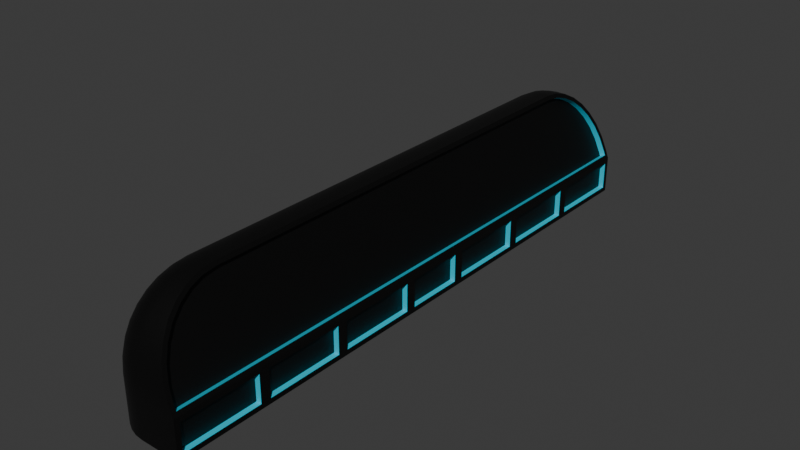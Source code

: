 # Source: time-stand.blend  (saved by Blender 4.5.90; exported with 4.5.12 LTS)
import bpy
from mathutils import Matrix  # noqa: F401  (used for matrix-valued properties, if any)

bpy.ops.wm.read_factory_settings(use_empty=True)
scene = bpy.context.scene
scene.name = 'Scene'

# ---- collections
col_collection = bpy.data.collections.new('Collection'); scene.collection.children.link(col_collection)

# ---- materials (node trees are filled in below, after node groups)
mat_backing = bpy.data.materials.new('backing')
mat_backing.alpha_threshold = 0.0
mat_backing.roughness = 0.5
mat_backing.line_color = (0.0, 0.0, 0.0, 1.0)
mat_edge_light = bpy.data.materials.new('edge-light')

# ---- node groups
ng_smooth_by_angle = bpy.data.node_groups.new('Smooth by Angle', 'GeometryNodeTree')
_s = ng_smooth_by_angle.interface.new_socket(name='Mesh', in_out='OUTPUT', socket_type='NodeSocketGeometry')
_s = ng_smooth_by_angle.interface.new_socket(name='Mesh', in_out='INPUT', socket_type='NodeSocketGeometry')
_s = ng_smooth_by_angle.interface.new_socket(name='Angle', in_out='INPUT', socket_type='NodeSocketFloat')
_s.subtype = 'ANGLE'
_s.default_value = 0.5236
_s.min_value = 0.0
_s.max_value = 3.142
_s.description = 'Maximum face angle for smooth edges'
_s = ng_smooth_by_angle.interface.new_socket(name='Ignore Sharpness', in_out='INPUT', socket_type='NodeSocketBool')
_s.force_non_field = True
ng_smooth_by_angle.description = 'Set the sharpness of mesh edges based on the angle between the neighboring faces'
ng_smooth_by_angle.is_modifier = True
_N = ng_smooth_by_angle.nodes; _L = ng_smooth_by_angle.links
n0 = _N.new('GeometryNodeSetShadeSmooth'); n0.name = 'Set Shade Smooth'; n0.location = (120, -80)
n0.domain = 'EDGE'
n1 = _N.new('GeometryNodeSetShadeSmooth'); n1.name = 'Set Shade Smooth.001'; n1.location = (300, -80)
n2 = _N.new('NodeGroupOutput'); n2.name = 'Group Output'; n2.location = (480, -80)
n3 = _N.new('GeometryNodeInputMeshEdgeAngle'); n3.name = 'Edge Angle'; n3.location = (-440, -240)
n4 = _N.new('NodeGroupInput'); n4.name = 'Group Input'; n4.location = (-80, -80)
n5 = _N.new('GeometryNodeInputEdgeSmooth'); n5.name = 'Is Edge Smooth'; n5.location = (-260, -120)
n6 = _N.new('GeometryNodeInputShadeSmooth'); n6.name = 'Is Shade Smooth'; n6.location = (-440, -397)
n7 = _N.new('FunctionNodeCompare'); n7.name = 'Compare'; n7.location = (-260, -260)
n7.operation = 'LESS_EQUAL'
n7.inputs[6].default_value = (0.0, 0.0, 0.0, 0.0)
n7.inputs[7].default_value = (0.0, 0.0, 0.0, 0.0)
n8 = _N.new('FunctionNodeBooleanMath'); n8.name = 'Boolean Math.001'; n8.location = (-80, -260)
n9 = _N.new('NodeGroupInput'); n9.name = 'Group Input.001'; n9.location = (-440, -329)
n10 = _N.new('NodeGroupInput'); n10.name = 'Group Input.002'; n10.location = (-259, -189)
n11 = _N.new('FunctionNodeBooleanMath'); n11.name = 'Boolean Math'; n11.location = (-80, -149)
n11.operation = 'OR'
n12 = _N.new('FunctionNodeBooleanMath'); n12.name = 'Boolean Math.002'; n12.location = (-260, -380)
n12.operation = 'OR'
n13 = _N.new('NodeGroupInput'); n13.name = 'Group Input.003'; n13.location = (-440, -460)
_L.new(n3.outputs[0], n7.inputs[0])
_L.new(n1.outputs[0], n2.inputs[0])
_L.new(n9.outputs[1], n7.inputs[1])
_L.new(n7.outputs[0], n8.inputs[0])
_L.new(n4.outputs[0], n0.inputs[0])
_L.new(n0.outputs[0], n1.inputs[0])
_L.new(n8.outputs[0], n0.inputs[2])
_L.new(n10.outputs[2], n11.inputs[1])
_L.new(n5.outputs[0], n11.inputs[0])
_L.new(n11.outputs[0], n0.inputs[1])
_L.new(n13.outputs[2], n12.inputs[1])
_L.new(n6.outputs[0], n12.inputs[0])
_L.new(n12.outputs[0], n8.inputs[1])
n2.is_active_output = True

# ---- material node trees
mat_backing.use_nodes = True; mat_backing.node_tree.nodes.clear()
_N = mat_backing.node_tree.nodes; _L = mat_backing.node_tree.links
n0 = _N.new('ShaderNodeOutputMaterial'); n0.name = 'Material Output'; n0.location = (200, 100)
n1 = _N.new('ShaderNodeBsdfPrincipled'); n1.name = 'Principled BSDF'; n1.location = (-200, 100)
n1.inputs[0].default_value = (0.0, 0.0, 0.0, 1.0)
n1.inputs[3].default_value = 1.45
_L.new(n1.outputs[0], n0.inputs[0])
n0.is_active_output = True
mat_edge_light.use_nodes = True; mat_edge_light.node_tree.nodes.clear()
_N = mat_edge_light.node_tree.nodes; _L = mat_edge_light.node_tree.links
n0 = _N.new('ShaderNodeBsdfPrincipled'); n0.name = 'Principled BSDF'; n0.location = (-200, 100)
n0.inputs[0].default_value = (0.0, 0.604, 0.8002, 1.0)
n1 = _N.new('ShaderNodeOutputMaterial'); n1.name = 'Material Output'; n1.location = (200, 100)
_L.new(n0.outputs[0], n1.inputs[0])
n1.is_active_output = True

# ---- world
world_world = bpy.data.worlds.new('World'); scene.world = world_world
world_world.use_nodes = True; world_world.node_tree.nodes.clear()
_N = world_world.node_tree.nodes; _L = world_world.node_tree.links
n0 = _N.new('ShaderNodeOutputWorld'); n0.name = 'World Output'; n0.location = (200, 100)
n1 = _N.new('ShaderNodeBackground'); n1.name = 'Background'; n1.location = (-200, 100)
n1.inputs[0].default_value = (0.05088, 0.05088, 0.05088, 1.0)
_L.new(n1.outputs[0], n0.inputs[0])
n0.is_active_output = True
world_world.color = (0.05088, 0.05088, 0.05088)
world_world.sun_shadow_jitter_overblur = 0.0

# ---- meshes
me_plane = bpy.data.meshes.new('Plane')
me_plane.from_pydata([(-0.4191, -2.339, 0.0), (0.4031, -2.294, 0.0415), (0.4031, 2.993, 0.0415), (0.1038, -2.294, 0.8189), (0.3875, 2.993, 0.08211), (0.1038, 2.259, 0.8189), (0.3313, 2.978, 0.2279), (0.2781, 2.937, 0.3661), (0.2291, 2.869, 0.4933), (0.1863, 2.777, 0.6045), (0.1512, 2.666, 0.6956), (0.1252, 2.54, 0.7631), (0.1092, 2.403, 0.8047), (0.4191, -2.339, 0.0), (0.4191, 2.985, -0.05176), (0.08778, -2.339, 0.8604), (0.3284, 3.022, 0.2355), (0.3867, 3.037, 0.08402), (0.2723, 2.978, 0.3811), (0.2206, 2.906, 0.5153), (0.1753, 2.81, 0.633), (0.1382, 2.692, 0.7295), (0.1105, 2.558, 0.8013), (0.09352, 2.412, 0.8455), (0.08778, 2.261, 0.8604), (0.3428, -2.294, 0.01827), (0.3428, 2.993, 0.01827), (0.04344, -2.294, 0.7957), (0.271, 2.978, 0.2046), (0.3272, 2.993, 0.05889), (0.2178, 2.937, 0.3428), (0.1688, 2.869, 0.47), (0.126, 2.777, 0.5813), (0.09091, 2.666, 0.6724), (0.06491, 2.54, 0.7399), (0.04892, 2.403, 0.7814), (0.04344, 2.259, 0.7957), (-0.4191, 2.618, 0.0), (-0.0001501, 3.037, 0.0), (-0.411, 2.7, 0.0), (-0.3872, 2.779, 0.0), (-0.3485, 2.851, 0.0), (-0.2964, 2.915, 0.0), (-0.2329, 2.967, 0.0), (-0.1605, 3.005, 0.0), (-0.08188, 3.029, 0.0), (-0.0001501, -2.339, 0.8604), (-0.4191, -2.339, 0.4414), (-0.08188, -2.339, 0.8523), (-0.1605, -2.339, 0.8285), (-0.2329, -2.339, 0.7898), (-0.2964, -2.339, 0.7377), (-0.3485, -2.339, 0.6742), (-0.3872, -2.339, 0.6018), (-0.411, -2.339, 0.5232), (-0.4191, 2.24, 0.4414), (-0.0001501, 2.261, 0.8604), (-0.411, 2.244, 0.5232), (-0.3872, 2.248, 0.6018), (-0.3485, 2.252, 0.6742), (-0.2964, 2.255, 0.7377), (-0.2329, 2.257, 0.7898), (-0.1605, 2.259, 0.8285), (-0.08188, 2.26, 0.8523), (-0.4191, 2.618, 0.06343), (-0.0001501, 3.037, 0.08402), (-0.411, 2.7, 0.06745), (-0.3872, 2.779, 0.07131), (-0.3485, 2.851, 0.07487), (-0.2964, 2.915, 0.07799), (-0.2329, 2.967, 0.08055), (-0.1605, 3.005, 0.08245), (-0.08188, 3.029, 0.08362), (-0.4191, 2.33, 0.4326), (-0.0001501, 2.412, 0.8455), (-0.411, 2.346, 0.5131), (-0.3872, 2.362, 0.5906), (-0.3485, 2.376, 0.662), (-0.2964, 2.388, 0.7245), (-0.2329, 2.399, 0.7759), (-0.1605, 2.406, 0.814), (-0.08188, 2.411, 0.8375), (-0.4191, 2.397, 0.4124), (-0.0001501, 2.558, 0.8013), (-0.411, 2.428, 0.4882), (-0.3872, 2.459, 0.5612), (-0.3485, 2.486, 0.6284), (-0.2964, 2.511, 0.6874), (-0.2329, 2.531, 0.7357), (-0.1605, 2.546, 0.7717), (-0.08188, 2.555, 0.7938), (-0.4191, 2.458, 0.3795), (-0.0001501, 2.692, 0.7295), (-0.411, 2.504, 0.4478), (-0.3872, 2.548, 0.5135), (-0.3485, 2.588, 0.574), (-0.2964, 2.624, 0.627), (-0.2329, 2.653, 0.6706), (-0.1605, 2.674, 0.7029), (-0.08188, 2.688, 0.7228), (-0.4191, 2.512, 0.3353), (-0.0001501, 2.81, 0.633), (-0.411, 2.57, 0.3934), (-0.3872, 2.626, 0.4492), (-0.3485, 2.678, 0.5007), (-0.2964, 2.723, 0.5458), (-0.2329, 2.76, 0.5828), (-0.1605, 2.787, 0.6103), (-0.08188, 2.804, 0.6273), (-0.4191, 2.556, 0.2815), (-0.0001501, 2.906, 0.5153), (-0.411, 2.625, 0.3271), (-0.3872, 2.69, 0.371), (-0.3485, 2.751, 0.4114), (-0.2964, 2.804, 0.4468), (-0.2329, 2.847, 0.4759), (-0.1605, 2.88, 0.4975), (-0.08188, 2.9, 0.5108), (-0.4191, 2.589, 0.22), (-0.0001501, 2.978, 0.3811), (-0.411, 2.665, 0.2514), (-0.3872, 2.738, 0.2817), (-0.3485, 2.805, 0.3095), (-0.2964, 2.864, 0.3339), (-0.2329, 2.913, 0.354), (-0.1605, 2.949, 0.3689), (-0.08188, 2.971, 0.378), (-0.4191, 2.609, 0.1534), (-0.0001501, 3.022, 0.2355), (-0.411, 2.69, 0.1694), (-0.3872, 2.767, 0.1848), (-0.3485, 2.839, 0.199), (-0.2964, 2.901, 0.2114), (-0.2329, 2.953, 0.2216), (-0.1605, 2.991, 0.2292), (-0.08188, 3.014, 0.2339), (-0.4191, -2.339, -0.3881), (0.4191, -2.339, -0.3881), (0.4191, 2.985, -0.3363), (-0.0001501, 3.037, -0.3881), (-0.08188, 3.029, -0.3881), (-0.1605, 3.005, -0.3881), (-0.2329, 2.967, -0.3881), (-0.2964, 2.915, -0.3881), (-0.3485, 2.851, -0.3881), (-0.3872, 2.779, -0.3881), (-0.411, 2.7, -0.3881), (-0.4191, 2.618, -0.3881), (0.4191, -1.443, 0.0), (0.4191, -0.495, -0.05176), (0.4191, 0.401, -0.05176), (0.4191, 1.297, -0.05176), (0.4191, 2.193, -0.05176), (0.4031, -1.413, 0.0415), (0.4031, -0.532, 0.0415), (0.4031, 0.3492, 0.0415), (0.4031, 1.23, 0.0415), (0.4031, 2.112, 0.0415), (0.3428, -1.413, 0.01827), (0.3428, -0.532, 0.01827), (0.3428, 0.3492, 0.01827), (0.3428, 1.23, 0.01827), (0.3428, 2.112, 0.01827), (0.4191, -1.443, -0.3881), (0.4191, -0.495, -0.3363), (0.4191, 0.401, -0.3363), (0.4191, 1.297, -0.3363), (0.4191, 2.193, -0.3363), (0.4191, 2.089, -0.05176), (0.4191, 3.037, 0.0), (0.4191, 2.089, -0.3363), (0.4191, 3.037, -0.3881), (0.4191, 1.193, -0.05176), (0.4191, 2.141, 0.0), (0.4191, 1.193, -0.3363), (0.4191, 2.141, -0.3881), (0.4191, 0.2974, -0.05176), (0.4191, 1.245, 0.0), (0.4191, 0.2974, -0.3363), (0.4191, 1.245, -0.3881), (0.4191, -0.5468, 0.0), (0.4191, 0.3492, 0.0), (0.4191, -0.5468, -0.3881), (0.4191, 0.3492, -0.3881), (0.3622, 2.193, -0.05176), (0.3622, 2.985, -0.05176), (0.3622, 2.193, -0.3363), (0.3622, 2.985, -0.3363), (0.3622, 1.297, -0.05176), (0.3622, 2.089, -0.05176), (0.3622, 1.297, -0.3363), (0.3622, 2.089, -0.3363), (0.3622, 0.401, -0.05176), (0.3622, 1.193, -0.05176), (0.3622, 0.401, -0.3363), (0.3622, 1.193, -0.3363), (0.3622, -0.495, -0.05176), (0.3622, 0.2974, -0.05176), (0.3622, -0.495, -0.3363), (0.3622, 0.2974, -0.3363)], [], [(2, 4, 29, 26), (153, 1, 13, 148), (1, 3, 15, 13), (6, 4, 17, 16), (7, 6, 16, 18), (8, 7, 18, 19), (9, 8, 19, 20), (10, 9, 20, 21), (11, 10, 21, 22), (12, 11, 22, 23), (5, 12, 23, 24), (3, 5, 24, 15), (4, 2, 169, 17), (29, 28, 30, 31, 32, 33, 34, 35, 36, 27, 25, 158, 159, 160, 161, 162, 26), (3, 1, 25, 27), (11, 12, 35, 34), (8, 9, 32, 31), (4, 6, 28, 29), (12, 5, 36, 35), (9, 10, 33, 32), (6, 7, 30, 28), (5, 3, 27, 36), (157, 2, 26, 162), (10, 11, 34, 33), (7, 8, 31, 30), (64, 127, 129, 66), (66, 129, 130, 67), (67, 130, 131, 68), (68, 131, 132, 69), (69, 132, 133, 70), (70, 133, 134, 71), (71, 134, 135, 72), (72, 135, 128, 65), (127, 118, 120, 129), (129, 120, 121, 130), (130, 121, 122, 131), (131, 122, 123, 132), (132, 123, 124, 133), (133, 124, 125, 134), (134, 125, 126, 135), (135, 126, 119, 128), (118, 109, 111, 120), (120, 111, 112, 121), (121, 112, 113, 122), (122, 113, 114, 123), (123, 114, 115, 124), (124, 115, 116, 125), (125, 116, 117, 126), (126, 117, 110, 119), (109, 100, 102, 111), (111, 102, 103, 112), (112, 103, 104, 113), (113, 104, 105, 114), (114, 105, 106, 115), (115, 106, 107, 116), (116, 107, 108, 117), (117, 108, 101, 110), (100, 91, 93, 102), (102, 93, 94, 103), (103, 94, 95, 104), (104, 95, 96, 105), (105, 96, 97, 106), (106, 97, 98, 107), (107, 98, 99, 108), (108, 99, 92, 101), (91, 82, 84, 93), (93, 84, 85, 94), (94, 85, 86, 95), (95, 86, 87, 96), (96, 87, 88, 97), (97, 88, 89, 98), (98, 89, 90, 99), (99, 90, 83, 92), (82, 73, 75, 84), (84, 75, 76, 85), (85, 76, 77, 86), (86, 77, 78, 87), (87, 78, 79, 88), (88, 79, 80, 89), (89, 80, 81, 90), (90, 81, 74, 83), (73, 55, 57, 75), (75, 57, 58, 76), (76, 58, 59, 77), (77, 59, 60, 78), (78, 60, 61, 79), (79, 61, 62, 80), (80, 62, 63, 81), (81, 63, 56, 74), (65, 38, 45, 72), (72, 45, 44, 71), (71, 44, 43, 70), (70, 43, 42, 69), (69, 42, 41, 68), (68, 41, 40, 67), (67, 40, 39, 66), (66, 39, 37, 64), (46, 56, 63, 48), (48, 63, 62, 49), (49, 62, 61, 50), (50, 61, 60, 51), (51, 60, 59, 52), (52, 59, 58, 53), (53, 58, 57, 54), (54, 57, 55, 47), (37, 0, 47, 55, 73, 82, 91, 100, 109, 118, 127, 64), (40, 41, 144, 145), (169, 38, 65, 17), (46, 15, 24, 56), (0, 13, 15, 46, 48, 49, 50, 51, 52, 53, 54, 47), (23, 74, 56, 24), (17, 65, 128, 16), (22, 83, 74, 23), (21, 92, 83, 22), (20, 101, 92, 21), (19, 110, 101, 20), (18, 119, 110, 19), (16, 128, 119, 18), (136, 147, 146, 145, 144, 143, 142, 141, 140, 139, 171, 175, 179, 183, 182, 163, 137), (45, 38, 139, 140), (37, 39, 146, 147), (43, 44, 141, 142), (38, 169, 171, 139), (41, 42, 143, 144), (13, 0, 136, 137), (39, 40, 145, 146), (44, 45, 140, 141), (0, 37, 147, 136), (148, 13, 137, 163), (42, 43, 142, 143), (167, 138, 187, 186), (168, 151, 188, 189), (14, 152, 184, 185), (149, 164, 198, 196), (180, 148, 163, 182), (1, 153, 158, 25), (153, 154, 159, 158), (154, 155, 160, 159), (155, 156, 161, 160), (156, 157, 162, 161), (2, 157, 173, 169), (157, 156, 177, 173), (156, 155, 181, 177), (155, 154, 180, 181), (154, 153, 148, 180), (152, 14, 169, 173), (138, 167, 175, 171), (14, 138, 171, 169), (167, 152, 173, 175), (151, 168, 173, 177), (170, 166, 179, 175), (168, 170, 175, 173), (166, 151, 177, 179), (150, 172, 177, 181), (174, 165, 183, 179), (172, 174, 179, 177), (165, 150, 181, 183), (149, 176, 181, 180), (178, 164, 182, 183), (176, 178, 183, 181), (164, 149, 180, 182), (185, 184, 186, 187), (189, 188, 190, 191), (193, 192, 194, 195), (197, 196, 198, 199), (172, 150, 192, 193), (166, 170, 191, 190), (176, 149, 196, 197), (138, 14, 185, 187), (165, 174, 195, 194), (170, 168, 189, 191), (164, 178, 199, 198), (152, 167, 186, 184), (174, 172, 193, 195), (151, 166, 190, 188), (178, 176, 197, 199), (150, 165, 194, 192)])
me_plane.polygons.foreach_set('use_smooth', [True] * 177)
me_plane.polygons.foreach_set('material_index', [1, 0, 0, 0, 0, 0, 0, 0, 0, 0, 0, 0, 0, 0, 1, 1, 1, 1, 1, 1, 1, 1, 1, 1, 1, 0, 0, 0, 0, 0, 0, 0, 0, 0, 0, 0, 0, 0, 0, 0, 0, 0, 0, 0, 0, 0, 0, 0, 0, 0, 0, 0, 0, 0, 0, 0, 0, 0, 0, 0, 0, 0, 0, 0, 0, 0, 0, 0, 0, 0, 0, 0, 0, 0, 0, 0, 0, 0, 0, 0, 0, 0, 0, 0, 0, 0, 0, 0, 0, 0, 0, 0, 0, 0, 0, 0, 0, 0, 0, 0, 0, 0, 0, 0, 0, 0, 0, 0, 0, 0, 0, 0, 0, 0, 0, 0, 0, 0, 0, 0, 0, 0, 0, 0, 0, 0, 0, 0, 0, 0, 1, 1, 1, 1, 0, 1, 1, 1, 1, 1, 0, 0, 0, 0, 0, 0, 0, 0, 0, 0, 0, 0, 0, 0, 0, 0, 0, 0, 0, 0, 0, 0, 0, 0, 0, 1, 1, 1, 1, 1, 1, 1, 1, 1, 1, 1, 1])
_k = set([(13, 148), (14, 152), (148, 180), (149, 176), (150, 172), (151, 168), (169, 173), (173, 177), (177, 181), (180, 181), (184, 185), (188, 189), (192, 193), (196, 197)])
me_plane.attributes.new('sharp_edge', 'BOOLEAN', 'EDGE').data.foreach_set('value', [ (min(e.vertices), max(e.vertices)) in _k for e in me_plane.edges])
_uv = me_plane.uv_layers.new(name='UVMap')
_uv.uv.foreach_set('vector', [1.0, 0.9917, 1.0, 0.9918, 1.0, 0.9918, 1.0, 0.9917, 1.0, 0.1722, 1.0, 0.008272, 1.0, 0.0, 1.0, 0.1667, 1.0, 0.008272, 1.0, 0.008272, 1.0, 0.0, 1.0, 0.0, 1.0, 0.9892, 1.0, 0.9918, 1.0, 1.0, 1.0, 0.9974, 1.0, 0.9817, 1.0, 0.9892, 1.0, 0.9974, 1.0, 0.9895, 1.0, 0.9695, 1.0, 0.9817, 1.0, 0.9895, 1.0, 0.9766, 1.0, 0.9528, 1.0, 0.9695, 1.0, 0.9766, 1.0, 0.9592, 1.003, 0.9312, 1.0, 0.9528, 1.0, 0.9592, 1.003, 0.9358, 1.001, 0.9075, 1.003, 0.9312, 1.003, 0.9358, 1.001, 0.9109, 1.0, 0.882, 1.001, 0.9075, 1.001, 0.9109, 1.0, 0.8838, 1.0, 0.8552, 1.0, 0.882, 1.0, 0.8838, 1.0, 0.8556, 1.0, 0.008272, 1.0, 0.8552, 1.0, 0.8556, 1.0, 0.0, 1.0, 0.9918, 1.0, 0.9917, 1.0, 1.0, 1.0, 1.0, 1.0, 0.9918, 1.0, 0.9892, 1.0, 0.9817, 1.0, 0.9695, 1.0, 0.9528, 1.003, 0.9312, 1.001, 0.9075, 1.0, 0.882, 1.0, 0.8552, 1.0, 0.008272, 1.0, 0.008272, 1.0, 0.1722, 1.0, 0.3361, 1.0, 0.5, 1.0, 0.6639, 1.0, 0.8278, 1.0, 0.9917, 1.0, 0.008272, 1.0, 0.008272, 1.0, 0.008272, 1.0, 0.008272, 1.001, 0.9075, 1.0, 0.882, 1.0, 0.882, 1.001, 0.9075, 1.0, 0.9695, 1.0, 0.9528, 1.0, 0.9528, 1.0, 0.9695, 1.0, 0.9918, 1.0, 0.9892, 1.0, 0.9892, 1.0, 0.9918, 1.0, 0.882, 1.0, 0.8552, 1.0, 0.8552, 1.0, 0.882, 1.0, 0.9528, 1.003, 0.9312, 1.003, 0.9312, 1.0, 0.9528, 1.0, 0.9892, 1.0, 0.9817, 1.0, 0.9817, 1.0, 0.9892, 1.0, 0.8552, 1.0, 0.008272, 1.0, 0.008272, 1.0, 0.8552, 1.0, 0.8278, 1.0, 0.9917, 1.0, 0.9917, 1.0, 0.8278, 1.003, 0.9312, 1.001, 0.9075, 1.001, 0.9075, 1.003, 0.9312, 1.0, 0.9817, 1.0, 0.9695, 1.0, 0.9695, 1.0, 0.9817, 0.0, 0.9221, 0.0, 0.9205, 0.0, 0.9356, 0.0, 0.9373, 0.0, 0.9373, 0.0, 0.9356, 0.0, 0.95, 0.0, 0.9519, 0.0, 0.9519, 0.0, 0.95, 0.0, 0.9633, 0.0, 0.9654, 0.0, 0.9654, 0.0, 0.9633, 0.0, 0.9972, 0.0, 0.9999, 0.0, 0.9999, 0.0, 0.9972, 0.2491, 0.9972, 0.2312, 1.0, 0.2312, 1.0, 0.2491, 0.9972, 0.346, 0.9973, 0.321, 1.0, 0.321, 1.0, 0.346, 0.9973, 0.4511, 0.9973, 0.4185, 1.0, 0.4185, 1.0, 0.4511, 0.9973, 0.5605, 0.9974, 0.5199, 1.0, 0.0, 0.9205, 0.0, 0.9168, 0.0, 0.931, 0.0, 0.9356, 0.0, 0.9356, 0.0, 0.931, 0.0, 0.9446, 0.0, 0.95, 0.0, 0.95, 0.0, 0.9446, 0.0, 0.9572, 0.0, 0.9633, 0.0, 0.9633, 0.0, 0.9572, 0.0, 0.9893, 0.0, 0.9972, 0.0, 0.9972, 0.0, 0.9893, 0.2693, 0.9894, 0.2491, 0.9972, 0.2491, 0.9972, 0.2693, 0.9894, 0.3741, 0.9894, 0.346, 0.9973, 0.346, 0.9973, 0.3741, 0.9894, 0.4877, 0.9895, 0.4511, 0.9973, 0.4511, 0.9973, 0.4877, 0.9895, 0.6059, 0.9895, 0.5605, 0.9974, 0.0, 0.9168, 0.0, 0.9108, 0.0, 0.9236, 0.0, 0.931, 0.0, 0.931, 0.0, 0.9236, 0.0, 0.9359, 0.0, 0.9446, 0.0, 0.9446, 0.0, 0.9359, 0.0, 0.9473, 0.0, 0.9572, 0.0, 0.9572, 0.0, 0.9473, 0.0, 0.9765, 0.0, 0.9893, 0.0, 0.9893, 0.0, 0.9765, 0.291, 0.9766, 0.2693, 0.9894, 0.2693, 0.9894, 0.291, 0.9766, 0.4043, 0.9766, 0.3741, 0.9894, 0.3741, 0.9894, 0.4043, 0.9766, 0.5271, 0.9766, 0.4877, 0.9895, 0.4877, 0.9895, 0.5271, 0.9766, 0.6549, 0.9766, 0.6059, 0.9895, 0.0, 0.9108, 0.0, 0.9026, 0.0, 0.9134, 0.0, 0.9236, 0.0, 0.9236, 0.0, 0.9134, 0.0, 0.9239, 0.0, 0.9359, 0.0, 0.9359, 0.0, 0.9239, 0.0, 0.9337, 0.0, 0.9473, 0.0, 0.9473, 0.0, 0.9337, 0.0, 0.9591, 0.0, 0.9765, 0.0, 0.9765, 0.0, 0.9591, 0.3132, 0.9592, 0.291, 0.9766, 0.291, 0.9766, 0.3132, 0.9592, 0.4351, 0.9592, 0.4043, 0.9766, 0.4043, 0.9766, 0.4351, 0.9592, 0.5673, 0.9593, 0.5271, 0.9766, 0.5271, 0.9766, 0.5673, 0.9593, 0.7048, 0.9593, 0.6549, 0.9766, 0.0, 0.9026, 0.0, 0.8925, 0.0, 0.9011, 0.0, 0.9134, 0.0, 0.9134, 0.0, 0.9011, 0.0, 0.9093, 0.0, 0.9239, 0.0, 0.9239, 0.0, 0.9093, 0.0, 0.9168, 0.0, 0.9337, 0.0, 0.9337, 0.0, 0.9168, 0.0, 0.9358, 0.0, 0.9591, 0.0, 0.9591, 0.0, 0.9358, 0.3351, 0.9358, 0.3132, 0.9592, 0.3132, 0.9592, 0.3351, 0.9358, 0.4656, 0.9358, 0.4351, 0.9592, 0.4351, 0.9592, 0.4656, 0.9358, 0.6072, 0.9358, 0.5673, 0.9593, 0.5673, 0.9593, 0.6072, 0.9358, 0.7544, 0.9358, 0.7048, 0.9593, 0.0, 0.8925, 0.0, 0.8811, 0.0, 0.8869, 0.0, 0.9011, 0.0, 0.9011, 0.0, 0.8869, 0.0, 0.8925, 0.0, 0.9093, 0.0, 0.9093, 0.0, 0.8925, 0.0, 0.8977, 0.0, 0.9168, 0.0, 0.9168, 0.0, 0.8977, 0.0, 0.9108, 0.0, 0.9358, 0.0, 0.9358, 0.0, 0.9108, 0.3519, 0.9108, 0.3351, 0.9358, 0.3351, 0.9358, 0.3519, 0.9108, 0.4889, 0.9108, 0.4656, 0.9358, 0.4656, 0.9358, 0.4889, 0.9108, 0.6376, 0.9108, 0.6072, 0.9358, 0.6072, 0.9358, 0.6376, 0.9108, 0.7922, 0.9109, 0.7544, 0.9358, 0.0, 0.8811, 0.0, 0.8686, 0.0, 0.8716, 0.0, 0.8869, 0.0, 0.8869, 0.0, 0.8716, 0.0, 0.8745, 0.0, 0.8925, 0.0, 0.8925, 0.0, 0.8745, 0.0, 0.8771, 0.0, 0.8977, 0.0, 0.8977, 0.0, 0.8771, 0.0, 0.8837, 0.0, 0.9108, 0.0, 0.9108, 0.0, 0.8837, 0.3632, 0.8837, 0.3519, 0.9108, 0.3519, 0.9108, 0.3632, 0.8837, 0.5046, 0.8837, 0.4889, 0.9108, 0.4889, 0.9108, 0.5046, 0.8837, 0.658, 0.8838, 0.6376, 0.9108, 0.6376, 0.9108, 0.658, 0.8838, 0.8176, 0.8838, 0.7922, 0.9109, 0.0, 0.8686, 0.0, 0.8519, 0.0, 0.8526, 0.0, 0.8716, 0.0, 0.8716, 0.0, 0.8526, 0.0, 0.8533, 0.0, 0.8745, 0.0, 0.8745, 0.0, 0.8533, 0.0, 0.8539, 0.0, 0.8771, 0.0, 0.8771, 0.0, 0.8539, 0.0, 0.8545, 0.0, 0.8837, 0.0, 0.8837, 0.0, 0.8545, 0.3673, 0.855, 0.3632, 0.8837, 0.3632, 0.8837, 0.3673, 0.855, 0.5102, 0.8553, 0.5046, 0.8837, 0.5046, 0.8837, 0.5102, 0.8553, 0.6653, 0.8555, 0.658, 0.8838, 0.658, 0.8838, 0.6653, 0.8555, 0.8265, 0.8556, 0.8176, 0.8838, 0.5199, 1.0, 0.4998, 1.0, 0.4023, 0.9985, 0.4185, 1.0, 0.4185, 1.0, 0.4023, 0.9985, 0.3085, 0.9941, 0.321, 1.0, 0.321, 1.0, 0.3085, 0.9941, 0.2221, 0.9869, 0.2312, 1.0, 0.2312, 1.0, 0.2221, 0.9869, 0.146, 0.9772, 0.0, 0.9999, 0.0, 0.9999, 0.146, 0.9772, 0.084, 0.9654, 0.0, 0.9654, 0.0, 0.9654, 0.084, 0.9654, 0.03795, 0.9519, 0.0, 0.9519, 0.0, 0.9519, 0.03795, 0.9519, 0.00958, 0.9373, 0.0, 0.9373, 0.0, 0.9373, 0.00958, 0.9373, 0.0, 0.9221, 0.0, 0.9221, 0.8265, 0.0, 0.8265, 0.8556, 0.6653, 0.8555, 0.6641, 0.0, 0.6641, 0.0, 0.6653, 0.8555, 0.5102, 0.8553, 0.506, 0.0, 0.506, 0.0, 0.5102, 0.8553, 0.3673, 0.855, 0.3595, 0.0, 0.3595, 0.0, 0.3673, 0.855, 0.0, 0.8545, 0.09125, 0.0, 0.09125, 0.0, 0.0, 0.8545, 0.0, 0.8539, 0.04994, 0.0, 0.04994, 0.0, 0.0, 0.8539, 0.0, 0.8533, 0.02168, 0.0, 0.02168, 0.0, 0.0, 0.8533, 0.0, 0.8526, 0.005305, 0.0, 0.005305, 0.0, 0.0, 0.8526, 0.0, 0.8519, 0.0, 0.0, 0.0, 0.9221, 0.0, 0.0, 0.0, 0.0, 0.0, 0.8519, 0.0, 0.8686, 0.0, 0.8811, 0.0, 0.8925, 0.0, 0.9026, 0.0, 0.9108, 0.0, 0.9168, 0.0, 0.9205, 0.0, 0.9221, 0.03795, 0.9519, 0.084, 0.9654, 0.084, 0.9654, 0.03795, 0.9519, 1.0, 1.0, 0.4998, 1.0, 0.5199, 1.0, 1.0, 1.0, 0.8265, 0.0, 1.0, 0.0, 1.0, 0.8556, 0.8265, 0.8556, 0.0, 0.0, 1.0, 0.0, 1.0, 0.0, 0.8265, 0.0, 0.6641, 0.0, 0.506, 0.0, 0.3595, 0.0, 0.09125, 0.0, 0.04994, 0.0, 0.02168, 0.0, 0.005305, 0.0, 0.0, 0.0, 1.0, 0.8838, 0.8176, 0.8838, 0.8265, 0.8556, 1.0, 0.8556, 1.0, 1.0, 0.5199, 1.0, 0.5605, 0.9974, 1.0, 0.9974, 1.001, 0.9109, 0.7922, 0.9109, 0.8176, 0.8838, 1.0, 0.8838, 1.003, 0.9358, 0.7544, 0.9358, 0.7922, 0.9109, 1.001, 0.9109, 1.0, 0.9592, 0.7048, 0.9593, 0.7544, 0.9358, 1.003, 0.9358, 1.0, 0.9766, 0.6549, 0.9766, 0.7048, 0.9593, 1.0, 0.9592, 1.0, 0.9895, 0.6059, 0.9895, 0.6549, 0.9766, 1.0, 0.9766, 1.0, 0.9974, 0.5605, 0.9974, 0.6059, 0.9895, 1.0, 0.9895, 0.0, 0.0, 0.0, 0.9221, 0.00958, 0.9373, 0.03795, 0.9519, 0.084, 0.9654, 0.146, 0.9772, 0.2221, 0.9869, 0.3085, 0.9941, 0.4023, 0.9985, 0.4998, 1.0, 1.0, 1.0, 1.0, 0.8333, 1.0, 0.6667, 1.0, 0.5, 1.0, 0.3333, 1.0, 0.1667, 1.0, 0.0, 0.4023, 0.9985, 0.4998, 1.0, 0.4998, 1.0, 0.4023, 0.9985, 0.0, 0.9221, 0.00958, 0.9373, 0.00958, 0.9373, 0.0, 0.9221, 0.2221, 0.9869, 0.3085, 0.9941, 0.3085, 0.9941, 0.2221, 0.9869, 0.4998, 1.0, 1.0, 1.0, 1.0, 1.0, 0.4998, 1.0, 0.084, 0.9654, 0.146, 0.9772, 0.146, 0.9772, 0.084, 0.9654, 1.0, 0.0, 0.0, 0.0, 0.0, 0.0, 1.0, 0.0, 0.00958, 0.9373, 0.03795, 0.9519, 0.03795, 0.9519, 0.00958, 0.9373, 0.3085, 0.9941, 0.4023, 0.9985, 0.4023, 0.9985, 0.3085, 0.9941, 0.0, 0.0, 0.0, 0.9221, 0.0, 0.9221, 0.0, 0.0, 1.0, 0.1667, 1.0, 0.0, 1.0, 0.0, 1.0, 0.1667, 0.146, 0.9772, 0.2221, 0.9869, 0.2221, 0.9869, 0.146, 0.9772, 1.0, 0.843, 1.0, 0.9904, 1.0, 0.9904, 1.0, 0.843, 1.0, 0.8237, 1.0, 0.6763, 1.0, 0.6763, 1.0, 0.8237, 1.0, 0.9904, 1.0, 0.843, 1.0, 0.843, 1.0, 0.9904, 1.0, 0.343, 1.0, 0.343, 1.0, 0.343, 1.0, 0.343, 1.0, 0.3333, 1.0, 0.1667, 1.0, 0.1667, 1.0, 0.3333, 1.0, 0.008272, 1.0, 0.1722, 1.0, 0.1722, 1.0, 0.008272, 1.0, 0.1722, 1.0, 0.3361, 1.0, 0.3361, 1.0, 0.1722, 1.0, 0.3361, 1.0, 0.5, 1.0, 0.5, 1.0, 0.3361, 1.0, 0.5, 1.0, 0.6639, 1.0, 0.6639, 1.0, 0.5, 1.0, 0.6639, 1.0, 0.8278, 1.0, 0.8278, 1.0, 0.6639, 1.0, 0.9917, 1.0, 0.8278, 1.0, 0.8333, 1.0, 1.0, 1.0, 0.8278, 1.0, 0.6639, 1.0, 0.6667, 1.0, 0.8333, 1.0, 0.6639, 1.0, 0.5, 1.0, 0.5, 1.0, 0.6667, 1.0, 0.5, 1.0, 0.3361, 1.0, 0.3333, 1.0, 0.5, 1.0, 0.3361, 1.0, 0.1722, 1.0, 0.1667, 1.0, 0.3333, 1.0, 0.843, 1.0, 0.9904, 1.0, 1.0, 1.0, 0.8333, 1.0, 0.9904, 1.0, 0.843, 1.0, 0.8333, 1.0, 1.0, 1.0, 0.9904, 1.0, 0.9904, 1.0, 1.0, 1.0, 1.0, 1.0, 0.843, 1.0, 0.843, 1.0, 0.8333, 1.0, 0.8333, 1.0, 0.6763, 1.0, 0.8237, 1.0, 0.8333, 1.0, 0.6667, 1.0, 0.8237, 1.0, 0.6763, 1.0, 0.6667, 1.0, 0.8333, 1.0, 0.8237, 1.0, 0.8237, 1.0, 0.8333, 1.0, 0.8333, 1.0, 0.6763, 1.0, 0.6763, 1.0, 0.6667, 1.0, 0.6667, 1.0, 0.5096, 1.0, 0.657, 1.0, 0.6667, 1.0, 0.5, 1.0, 0.657, 1.0, 0.5096, 1.0, 0.5, 1.0, 0.6667, 1.0, 0.657, 1.0, 0.657, 1.0, 0.6667, 1.0, 0.6667, 1.0, 0.5096, 1.0, 0.5096, 1.0, 0.5, 1.0, 0.5, 1.0, 0.343, 1.0, 0.4904, 1.0, 0.5, 1.0, 0.3333, 1.0, 0.4904, 1.0, 0.343, 1.0, 0.3333, 1.0, 0.5, 1.0, 0.4904, 1.0, 0.4904, 1.0, 0.5, 1.0, 0.5, 1.0, 0.343, 1.0, 0.343, 1.0, 0.3333, 1.0, 0.3333, 1.0, 0.9904, 1.0, 0.843, 1.0, 0.843, 1.0, 0.9904, 1.0, 0.8237, 1.0, 0.6763, 1.0, 0.6763, 1.0, 0.8237, 1.0, 0.657, 1.0, 0.5096, 1.0, 0.5096, 1.0, 0.657, 1.0, 0.4904, 1.0, 0.343, 1.0, 0.343, 1.0, 0.4904, 1.0, 0.657, 1.0, 0.5096, 1.0, 0.5096, 1.0, 0.657, 1.0, 0.6763, 1.0, 0.8237, 1.0, 0.8237, 1.0, 0.6763, 1.0, 0.4904, 1.0, 0.343, 1.0, 0.343, 1.0, 0.4904, 1.0, 0.9904, 1.0, 0.9904, 1.0, 0.9904, 1.0, 0.9904, 1.0, 0.5096, 1.0, 0.657, 1.0, 0.657, 1.0, 0.5096, 1.0, 0.8237, 1.0, 0.8237, 1.0, 0.8237, 1.0, 0.8237, 1.0, 0.343, 1.0, 0.4904, 1.0, 0.4904, 1.0, 0.343, 1.0, 0.843, 1.0, 0.843, 1.0, 0.843, 1.0, 0.843, 1.0, 0.657, 1.0, 0.657, 1.0, 0.657, 1.0, 0.657, 1.0, 0.6763, 1.0, 0.6763, 1.0, 0.6763, 1.0, 0.6763, 1.0, 0.4904, 1.0, 0.4904, 1.0, 0.4904, 1.0, 0.4904, 1.0, 0.5096, 1.0, 0.5096, 1.0, 0.5096, 1.0, 0.5096])
me_plane.materials.append(mat_backing)
me_plane.materials.append(mat_edge_light)
me_plane.update()

# ---- objects
ob_time_stand = bpy.data.objects.new('time-stand', me_plane)

# ---- transforms, parenting, visibility, modifiers, constraints
ob_time_stand.location = (0.0, 0.0, 0.0)
_m = ob_time_stand.modifiers.new('Mirror', 'MIRROR')
_m.use_axis = (False, True, False)
_m.use_bisect_axis = (False, True, False)
_m = ob_time_stand.modifiers.new('Smooth by Angle', 'NODES')
_m.node_group = ng_smooth_by_angle
_m.use_pin_to_last = True
_m.show_group_selector = False

# ---- collection membership
col_collection.objects.link(ob_time_stand)

# ---- scene / render settings (as saved in the file)
scene.frame_start = 1; scene.frame_end = 250; scene.frame_set(1)
scene.render.engine = 'BLENDER_EEVEE_NEXT'
bpy.context.view_layer.update()

# ---- added for rendering (the .blend has no active camera and no usable light): camera, sun
cam_auto = bpy.data.cameras.new('AutoCamera')
cam_auto.lens = 50.0
cam_auto.sensor_width = 36.0
cam_auto.clip_end = 1000.0
ob_auto_camera = bpy.data.objects.new('AutoCamera', cam_auto)
scene.collection.objects.link(ob_auto_camera)
ob_auto_camera.location = (5.78994, -6.94792, 4.8681)
ob_auto_camera.rotation_euler = (1.09748, -7.21219e-08, 0.694738)
scene.camera = ob_auto_camera
light_auto_sun = bpy.data.lights.new('AutoSun', 'SUN')
light_auto_sun.energy = 3.0
light_auto_sun.angle = 0.0523599
ob_auto_sun = bpy.data.objects.new('AutoSun', light_auto_sun)
scene.collection.objects.link(ob_auto_sun)
ob_auto_sun.rotation_euler = (0.872665, 0.174533, 0.523599)
bpy.context.view_layer.update()
